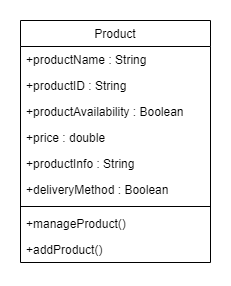

The diagram above was exported from draw.io. Its source (the exported page's mxGraphModel, read from the mxfile embedded in the PNG):
<mxGraphModel dx="1038" dy="508" grid="1" gridSize="10" guides="1" tooltips="1" connect="1" arrows="1" fold="1" page="1" pageScale="1" pageWidth="827" pageHeight="1169" math="0" shadow="0">
  <root>
    <mxCell id="0" />
    <mxCell id="1" parent="0" />
    <mxCell id="NDXibi2AMt8NhLS5pjpq-27" value="Product" style="swimlane;fontStyle=0;align=center;verticalAlign=top;childLayout=stackLayout;horizontal=1;startSize=26;horizontalStack=0;resizeParent=1;resizeLast=0;collapsible=1;marginBottom=0;rounded=0;shadow=0;strokeWidth=1;" vertex="1" parent="1">
      <mxGeometry x="45" y="415" width="190" height="242" as="geometry">
        <mxRectangle x="340" y="380" width="170" height="26" as="alternateBounds" />
      </mxGeometry>
    </mxCell>
    <mxCell id="NDXibi2AMt8NhLS5pjpq-28" value="+productName : String" style="text;align=left;verticalAlign=top;spacingLeft=4;spacingRight=4;overflow=hidden;rotatable=0;points=[[0,0.5],[1,0.5]];portConstraint=eastwest;" vertex="1" parent="NDXibi2AMt8NhLS5pjpq-27">
      <mxGeometry y="26" width="190" height="26" as="geometry" />
    </mxCell>
    <mxCell id="NDXibi2AMt8NhLS5pjpq-29" value="+productID : String" style="text;align=left;verticalAlign=top;spacingLeft=4;spacingRight=4;overflow=hidden;rotatable=0;points=[[0,0.5],[1,0.5]];portConstraint=eastwest;" vertex="1" parent="NDXibi2AMt8NhLS5pjpq-27">
      <mxGeometry y="52" width="190" height="26" as="geometry" />
    </mxCell>
    <mxCell id="NDXibi2AMt8NhLS5pjpq-30" value="+productAvailability : Boolean" style="text;align=left;verticalAlign=top;spacingLeft=4;spacingRight=4;overflow=hidden;rotatable=0;points=[[0,0.5],[1,0.5]];portConstraint=eastwest;" vertex="1" parent="NDXibi2AMt8NhLS5pjpq-27">
      <mxGeometry y="78" width="190" height="26" as="geometry" />
    </mxCell>
    <mxCell id="NDXibi2AMt8NhLS5pjpq-31" value="+price : double" style="text;align=left;verticalAlign=top;spacingLeft=4;spacingRight=4;overflow=hidden;rotatable=0;points=[[0,0.5],[1,0.5]];portConstraint=eastwest;" vertex="1" parent="NDXibi2AMt8NhLS5pjpq-27">
      <mxGeometry y="104" width="190" height="26" as="geometry" />
    </mxCell>
    <mxCell id="NDXibi2AMt8NhLS5pjpq-32" value="+productInfo : String" style="text;align=left;verticalAlign=top;spacingLeft=4;spacingRight=4;overflow=hidden;rotatable=0;points=[[0,0.5],[1,0.5]];portConstraint=eastwest;" vertex="1" parent="NDXibi2AMt8NhLS5pjpq-27">
      <mxGeometry y="130" width="190" height="26" as="geometry" />
    </mxCell>
    <mxCell id="NDXibi2AMt8NhLS5pjpq-33" value="+deliveryMethod : Boolean" style="text;align=left;verticalAlign=top;spacingLeft=4;spacingRight=4;overflow=hidden;rotatable=0;points=[[0,0.5],[1,0.5]];portConstraint=eastwest;" vertex="1" parent="NDXibi2AMt8NhLS5pjpq-27">
      <mxGeometry y="156" width="190" height="26" as="geometry" />
    </mxCell>
    <mxCell id="NDXibi2AMt8NhLS5pjpq-34" value="" style="line;html=1;strokeWidth=1;align=left;verticalAlign=middle;spacingTop=-1;spacingLeft=3;spacingRight=3;rotatable=0;labelPosition=right;points=[];portConstraint=eastwest;" vertex="1" parent="NDXibi2AMt8NhLS5pjpq-27">
      <mxGeometry y="182" width="190" height="8" as="geometry" />
    </mxCell>
    <mxCell id="NDXibi2AMt8NhLS5pjpq-35" value="+manageProduct()" style="text;align=left;verticalAlign=top;spacingLeft=4;spacingRight=4;overflow=hidden;rotatable=0;points=[[0,0.5],[1,0.5]];portConstraint=eastwest;" vertex="1" parent="NDXibi2AMt8NhLS5pjpq-27">
      <mxGeometry y="190" width="190" height="26" as="geometry" />
    </mxCell>
    <mxCell id="NDXibi2AMt8NhLS5pjpq-36" value="+addProduct()" style="text;align=left;verticalAlign=top;spacingLeft=4;spacingRight=4;overflow=hidden;rotatable=0;points=[[0,0.5],[1,0.5]];portConstraint=eastwest;" vertex="1" parent="NDXibi2AMt8NhLS5pjpq-27">
      <mxGeometry y="216" width="190" height="26" as="geometry" />
    </mxCell>
  </root>
</mxGraphModel>